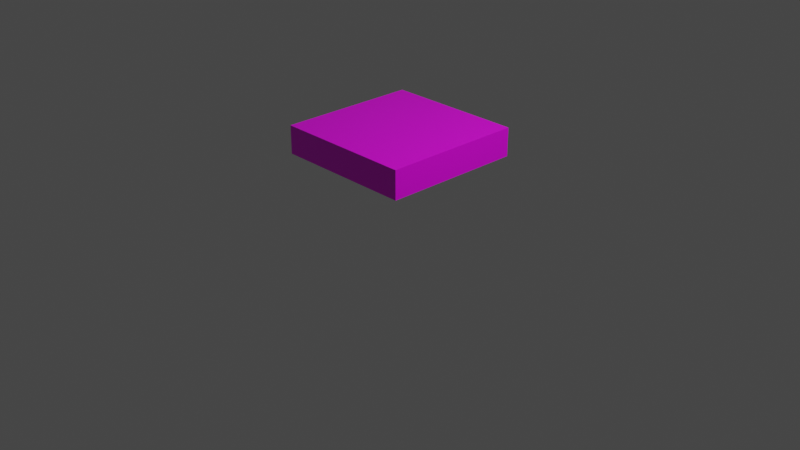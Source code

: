 # Source: multidecor_ceiling_wooden_lamp.blend  (saved by Blender 2.90.7; exported with 4.5.12 LTS)
import bpy
from mathutils import Matrix  # noqa: F401  (used for matrix-valued properties, if any)

bpy.ops.wm.read_factory_settings(use_empty=True)
scene = bpy.context.scene
scene.name = 'Scene'

# ---- collections
col_collection = bpy.data.collections.new('Collection'); scene.collection.children.link(col_collection)

# ---- images (referenced by path relative to the original .blend; pixels are not part of the script)
import os
ASSET_DIR = os.environ.get("B2B_ASSET_DIR", "")  # directory of the original .blend (textures are referenced by path, not embedded)
HERE = os.path.dirname(os.path.abspath(__file__))  # packed textures are extracted next to this script under _unpacked/

def load_image(name, relpath, width, height, colorspace="sRGB"):
    """Load a texture the original file referenced (path relative to the .blend, or extracted next to this script)."""
    p = next((c for c in (os.path.join(HERE, relpath), os.path.join(ASSET_DIR, relpath)) if relpath and os.path.exists(c)), "")
    if p:
        img = bpy.data.images.load(p, check_existing=True)
        img.name = name
    else:  # same state as the original file: an image datablock whose file is absent (Cycles renders it pink)
        img = bpy.data.images.new(name, width, height)
        img.source = "FILE"
        img.filepath = "//" + (relpath or name)
    img.colorspace_settings.name = colorspace
    return img
img_multidecor_jungle_wood_png = load_image('multidecor_jungle_wood.png', 'multidecor_jungle_wood.png', 1024, 1024, 'sRGB')
img_multidecor_ceiling_lamp_bottom_png = load_image('multidecor_ceiling_lamp_bottom.png', 'multidecor_ceiling_lamp_bottom.png', 1024, 1024, 'sRGB')

# ---- materials (node trees are filled in below, after node groups)
mat_material = bpy.data.materials.new('Material')
mat_material.alpha_threshold = 0.0
mat_material.use_transparent_shadow = False
mat_material.line_color = (0.0, 0.0, 0.0, 1.0)
mat_material_001 = bpy.data.materials.new('Material.001')
mat_material_001.use_transparent_shadow = False

# ---- material node trees
mat_material.use_nodes = True; mat_material.node_tree.nodes.clear()
_N = mat_material.node_tree.nodes; _L = mat_material.node_tree.links
n0 = _N.new('ShaderNodeOutputMaterial'); n0.name = 'Material Output'; n0.location = (300, 300)
n1 = _N.new('ShaderNodeBsdfPrincipled'); n1.name = 'Principled BSDF'; n1.location = (10, 300)
n1.distribution = 'GGX'
n1.subsurface_method = 'BURLEY'
n1.inputs[2].default_value = 0.4
n1.inputs[3].default_value = 1.45
n1.inputs[27].default_value = (0.0, 0.0, 0.0, 1.0)
n1.inputs[28].default_value = 1.0
n2 = _N.new('ShaderNodeTexImage'); n2.name = 'Image Texture'; n2.location = (-280, 280)
n2.image = img_multidecor_jungle_wood_png
n2.interpolation = 'Closest'
_L.new(n1.outputs[0], n0.inputs[0])
_L.new(n2.outputs[0], n1.inputs[0])
n0.is_active_output = True
mat_material_001.use_nodes = True; mat_material_001.node_tree.nodes.clear()
_N = mat_material_001.node_tree.nodes; _L = mat_material_001.node_tree.links
n0 = _N.new('ShaderNodeBsdfPrincipled'); n0.name = 'Principled BSDF'; n0.location = (10, 300)
n0.distribution = 'GGX'
n0.subsurface_method = 'BURLEY'
n0.inputs[3].default_value = 1.45
n0.inputs[27].default_value = (0.0, 0.0, 0.0, 1.0)
n0.inputs[28].default_value = 1.0
n1 = _N.new('ShaderNodeOutputMaterial'); n1.name = 'Material Output'; n1.location = (300, 300)
n2 = _N.new('ShaderNodeTexImage'); n2.name = 'Image Texture'; n2.location = (-280, 280)
n2.image = img_multidecor_ceiling_lamp_bottom_png
n2.interpolation = 'Closest'
_L.new(n0.outputs[0], n1.inputs[0])
_L.new(n2.outputs[0], n0.inputs[0])
n1.is_active_output = True

# ---- world
world_world = bpy.data.worlds.new('World'); scene.world = world_world
world_world.use_nodes = True; world_world.node_tree.nodes.clear()
_N = world_world.node_tree.nodes; _L = world_world.node_tree.links
n0 = _N.new('ShaderNodeOutputWorld'); n0.name = 'World Output'; n0.location = (300, 300)
n1 = _N.new('ShaderNodeBackground'); n1.name = 'Background'; n1.location = (10, 300)
n1.inputs[0].default_value = (0.05088, 0.05088, 0.05088, 1.0)
_L.new(n1.outputs[0], n0.inputs[0])
n0.is_active_output = True
world_world.color = (0.05088, 0.05088, 0.05088)
world_world.use_sun_shadow = False
world_world.sun_shadow_jitter_overblur = 0.0

# ---- cameras
cam_camera = bpy.data.cameras.new('Camera')
cam_camera.clip_end = 100.0
cam_camera.ortho_scale = 7.314

# ---- lights
light_light = bpy.data.lights.new('Light', 'POINT')
light_light.transmission_factor = 0.0
light_light.energy = 1000.0
light_light.shadow_soft_size = 0.1
light_light.shadow_maximum_resolution = 0.006
light_light.use_absolute_resolution = True

# ---- meshes
me_cube = bpy.data.meshes.new('Cube')
me_cube.from_pydata([(0.75, 0.75, 1.0), (0.75, 0.75, 0.7), (0.75, -0.75, 1.0), (0.75, -0.75, 0.7), (-0.75, 0.75, 1.0), (-0.75, 0.75, 0.7), (-0.75, -0.75, 1.0), (-0.75, -0.75, 0.7)], [], [(0, 4, 6, 2), (3, 2, 6, 7), (7, 6, 4, 5), (5, 1, 3, 7), (1, 0, 2, 3), (5, 4, 0, 1)])
me_cube.polygons.foreach_set('material_index', [0, 0, 0, 1, 0, 0])
_uv = me_cube.uv_layers.new(name='UVMap')
_uv.uv.foreach_set('vector', [0.0834, 0.5833, 0.5, 0.5833, 0.5, 0.9999, 0.0834, 0.9999, 0.0834, 0.0834, 0.0834, 7.639e-05, 0.5, 7.636e-05, 0.5, 0.0834, 0.5, 0.0834, 0.5833, 0.0834, 0.5833, 0.5, 0.5, 0.5, 0.9091, 0.09285, 0.9091, 0.9374, 0.06258, 0.9374, 0.06258, 0.09285, 7.636e-05, 0.5833, 0.0834, 0.5833, 0.0834, 0.9999, 7.642e-05, 0.9999, 0.5, 0.5, 0.5, 0.5833, 0.0834, 0.5833, 0.0834, 0.5])
me_cube.materials.append(mat_material)
me_cube.materials.append(mat_material_001)
me_cube.use_remesh_preserve_volume = False
me_cube.use_remesh_preserve_attributes = False
me_cube.use_mirror_vertex_groups = False
me_cube.update()

# ---- objects
ob_cube = bpy.data.objects.new('Cube', me_cube)
ob_light = bpy.data.objects.new('Light', light_light)
ob_camera = bpy.data.objects.new('Camera', cam_camera)

# ---- transforms, parenting, visibility, modifiers, constraints
ob_cube.location = (0.0, 0.0, 0.0)
ob_cube.lock_rotations_4d = False
ob_cube.empty_display_type = 'ARROWS'
ob_cube.lineart.crease_threshold = 0.0
ob_light.location = (4.076, 1.005, 5.904)
ob_light.rotation_euler = (0.6503, 0.05522, 1.866)
ob_light.lock_rotations_4d = False
ob_light.empty_display_type = 'ARROWS'
ob_light.color = (0.0, 0.0, 0.0, 0.0)
ob_light.lineart.crease_threshold = 0.0
ob_camera.location = (7.359, -6.926, 4.958)
ob_camera.rotation_euler = (1.109, 0.0, 0.8149)
ob_camera.lock_rotations_4d = False
ob_camera.empty_display_type = 'ARROWS'
ob_camera.color = (0.0, 0.0, 0.0, 0.0)
ob_camera.display_type = 'WIRE'
ob_camera.lineart.crease_threshold = 0.0

# ---- collection membership
col_collection.objects.link(ob_cube)
col_collection.objects.link(ob_light)
col_collection.objects.link(ob_camera)

# ---- scene / render settings (as saved in the file)
scene.camera = ob_camera
scene.frame_start = 1; scene.frame_end = 250; scene.frame_set(1)
scene.render.engine = 'BLENDER_EEVEE_NEXT'
scene.cycles.use_denoising = False
scene.cycles.samples = 128
scene.cycles.sampling_pattern = 'TABULATED_SOBOL'
scene.cycles.use_adaptive_sampling = False
scene.cycles.use_light_tree = False
scene.view_settings.view_transform = 'Filmic'
bpy.context.view_layer.update()
